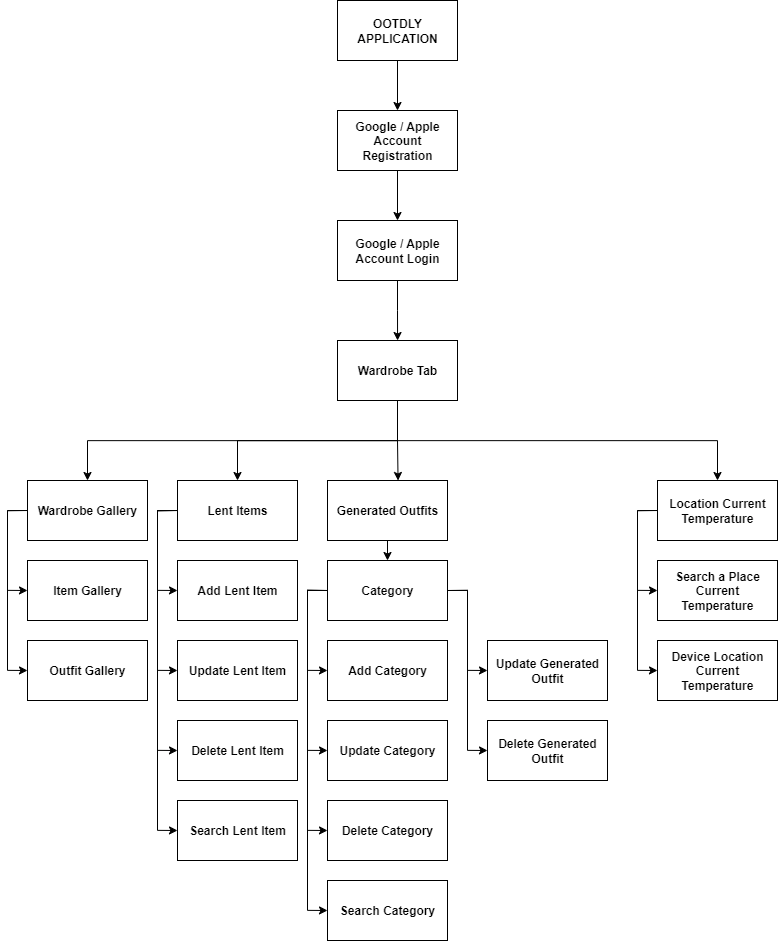

The diagram above was exported from draw.io. Its source (the exported page's mxGraphModel, read from the mxfile embedded in the PNG):
<mxGraphModel dx="2074" dy="1429" grid="1" gridSize="10" guides="1" tooltips="1" connect="1" arrows="1" fold="1" page="1" pageScale="1" pageWidth="850" pageHeight="1100" math="0" shadow="0">
  <root>
    <mxCell id="0" />
    <mxCell id="1" parent="0" />
    <mxCell id="643OM-yPQGKNp9myvmGV-87" style="edgeStyle=orthogonalEdgeStyle;rounded=0;orthogonalLoop=1;jettySize=auto;html=1;exitX=0.5;exitY=1;exitDx=0;exitDy=0;entryX=0.5;entryY=0;entryDx=0;entryDy=0;fontStyle=1" edge="1" parent="1" source="643OM-yPQGKNp9myvmGV-88" target="643OM-yPQGKNp9myvmGV-90">
      <mxGeometry relative="1" as="geometry" />
    </mxCell>
    <mxCell id="643OM-yPQGKNp9myvmGV-88" value="OOTDLY APPLICATION" style="rounded=0;whiteSpace=wrap;html=1;fontStyle=1" vertex="1" parent="1">
      <mxGeometry x="480" y="960" width="120" height="60" as="geometry" />
    </mxCell>
    <mxCell id="643OM-yPQGKNp9myvmGV-89" style="edgeStyle=orthogonalEdgeStyle;rounded=0;orthogonalLoop=1;jettySize=auto;html=1;exitX=0.5;exitY=1;exitDx=0;exitDy=0;entryX=0.5;entryY=0;entryDx=0;entryDy=0;fontStyle=1" edge="1" parent="1" source="643OM-yPQGKNp9myvmGV-90" target="643OM-yPQGKNp9myvmGV-92">
      <mxGeometry relative="1" as="geometry" />
    </mxCell>
    <mxCell id="643OM-yPQGKNp9myvmGV-90" value="Google / Apple Account Registration" style="rounded=0;whiteSpace=wrap;html=1;fontStyle=1" vertex="1" parent="1">
      <mxGeometry x="480" y="1070" width="120" height="60" as="geometry" />
    </mxCell>
    <mxCell id="643OM-yPQGKNp9myvmGV-91" style="edgeStyle=orthogonalEdgeStyle;rounded=0;orthogonalLoop=1;jettySize=auto;html=1;exitX=0.5;exitY=1;exitDx=0;exitDy=0;fontStyle=1" edge="1" parent="1" source="643OM-yPQGKNp9myvmGV-92">
      <mxGeometry relative="1" as="geometry">
        <mxPoint x="540.0588235294117" y="1300" as="targetPoint" />
      </mxGeometry>
    </mxCell>
    <mxCell id="643OM-yPQGKNp9myvmGV-92" value="Google / Apple Account Login" style="rounded=0;whiteSpace=wrap;html=1;fontStyle=1" vertex="1" parent="1">
      <mxGeometry x="480" y="1180" width="120" height="60" as="geometry" />
    </mxCell>
    <mxCell id="643OM-yPQGKNp9myvmGV-93" style="edgeStyle=orthogonalEdgeStyle;rounded=0;orthogonalLoop=1;jettySize=auto;html=1;exitX=0.5;exitY=1;exitDx=0;exitDy=0;entryX=0.5;entryY=0;entryDx=0;entryDy=0;fontStyle=1" edge="1" parent="1" source="643OM-yPQGKNp9myvmGV-96" target="643OM-yPQGKNp9myvmGV-99">
      <mxGeometry relative="1" as="geometry" />
    </mxCell>
    <mxCell id="643OM-yPQGKNp9myvmGV-94" style="edgeStyle=orthogonalEdgeStyle;rounded=0;orthogonalLoop=1;jettySize=auto;html=1;exitX=0.5;exitY=1;exitDx=0;exitDy=0;entryX=0.5;entryY=0;entryDx=0;entryDy=0;fontStyle=1" edge="1" parent="1" source="643OM-yPQGKNp9myvmGV-96" target="643OM-yPQGKNp9myvmGV-104">
      <mxGeometry relative="1" as="geometry" />
    </mxCell>
    <mxCell id="643OM-yPQGKNp9myvmGV-95" style="edgeStyle=orthogonalEdgeStyle;rounded=0;orthogonalLoop=1;jettySize=auto;html=1;exitX=0.5;exitY=1;exitDx=0;exitDy=0;fontStyle=1" edge="1" parent="1" source="643OM-yPQGKNp9myvmGV-96" target="643OM-yPQGKNp9myvmGV-109">
      <mxGeometry relative="1" as="geometry" />
    </mxCell>
    <mxCell id="643OM-yPQGKNp9myvmGV-96" value="Wardrobe Tab" style="rounded=0;whiteSpace=wrap;html=1;fontStyle=1" vertex="1" parent="1">
      <mxGeometry x="480" y="1300" width="120" height="60" as="geometry" />
    </mxCell>
    <mxCell id="643OM-yPQGKNp9myvmGV-97" style="edgeStyle=orthogonalEdgeStyle;rounded=0;orthogonalLoop=1;jettySize=auto;html=1;exitX=0;exitY=0.5;exitDx=0;exitDy=0;entryX=0;entryY=0.5;entryDx=0;entryDy=0;fontStyle=1" edge="1" parent="1" source="643OM-yPQGKNp9myvmGV-99" target="643OM-yPQGKNp9myvmGV-110">
      <mxGeometry relative="1" as="geometry" />
    </mxCell>
    <mxCell id="643OM-yPQGKNp9myvmGV-98" style="edgeStyle=orthogonalEdgeStyle;rounded=0;orthogonalLoop=1;jettySize=auto;html=1;exitX=0;exitY=0.5;exitDx=0;exitDy=0;entryX=0;entryY=0.5;entryDx=0;entryDy=0;fontStyle=1" edge="1" parent="1" source="643OM-yPQGKNp9myvmGV-99" target="643OM-yPQGKNp9myvmGV-111">
      <mxGeometry relative="1" as="geometry" />
    </mxCell>
    <mxCell id="643OM-yPQGKNp9myvmGV-99" value="Wardrobe Gallery" style="rounded=0;whiteSpace=wrap;html=1;fontStyle=1" vertex="1" parent="1">
      <mxGeometry x="170" y="1440" width="120" height="60" as="geometry" />
    </mxCell>
    <mxCell id="643OM-yPQGKNp9myvmGV-100" style="edgeStyle=orthogonalEdgeStyle;rounded=0;orthogonalLoop=1;jettySize=auto;html=1;exitX=0;exitY=0.5;exitDx=0;exitDy=0;entryX=0;entryY=0.5;entryDx=0;entryDy=0;fontStyle=1" edge="1" parent="1" source="643OM-yPQGKNp9myvmGV-104" target="643OM-yPQGKNp9myvmGV-112">
      <mxGeometry relative="1" as="geometry" />
    </mxCell>
    <mxCell id="643OM-yPQGKNp9myvmGV-101" style="edgeStyle=orthogonalEdgeStyle;rounded=0;orthogonalLoop=1;jettySize=auto;html=1;exitX=0;exitY=0.5;exitDx=0;exitDy=0;entryX=0;entryY=0.5;entryDx=0;entryDy=0;fontStyle=1" edge="1" parent="1" source="643OM-yPQGKNp9myvmGV-104" target="643OM-yPQGKNp9myvmGV-113">
      <mxGeometry relative="1" as="geometry" />
    </mxCell>
    <mxCell id="643OM-yPQGKNp9myvmGV-102" style="edgeStyle=orthogonalEdgeStyle;rounded=0;orthogonalLoop=1;jettySize=auto;html=1;exitX=0;exitY=0.5;exitDx=0;exitDy=0;entryX=0;entryY=0.5;entryDx=0;entryDy=0;fontStyle=1" edge="1" parent="1" source="643OM-yPQGKNp9myvmGV-104" target="643OM-yPQGKNp9myvmGV-114">
      <mxGeometry relative="1" as="geometry" />
    </mxCell>
    <mxCell id="643OM-yPQGKNp9myvmGV-103" style="edgeStyle=orthogonalEdgeStyle;rounded=0;orthogonalLoop=1;jettySize=auto;html=1;exitX=0;exitY=0.5;exitDx=0;exitDy=0;entryX=0;entryY=0.5;entryDx=0;entryDy=0;fontStyle=1" edge="1" parent="1" source="643OM-yPQGKNp9myvmGV-104" target="643OM-yPQGKNp9myvmGV-115">
      <mxGeometry relative="1" as="geometry" />
    </mxCell>
    <mxCell id="643OM-yPQGKNp9myvmGV-104" value="Lent Items" style="rounded=0;whiteSpace=wrap;html=1;fontStyle=1" vertex="1" parent="1">
      <mxGeometry x="320" y="1440" width="120" height="60" as="geometry" />
    </mxCell>
    <mxCell id="643OM-yPQGKNp9myvmGV-105" style="edgeStyle=orthogonalEdgeStyle;rounded=0;orthogonalLoop=1;jettySize=auto;html=1;exitX=0.5;exitY=1;exitDx=0;exitDy=0;entryX=0.5;entryY=0;entryDx=0;entryDy=0;fontStyle=1" edge="1" parent="1" source="643OM-yPQGKNp9myvmGV-106" target="643OM-yPQGKNp9myvmGV-126">
      <mxGeometry relative="1" as="geometry" />
    </mxCell>
    <mxCell id="643OM-yPQGKNp9myvmGV-106" value="Generated Outfits" style="rounded=0;whiteSpace=wrap;html=1;fontStyle=1" vertex="1" parent="1">
      <mxGeometry x="470" y="1440" width="120" height="60" as="geometry" />
    </mxCell>
    <mxCell id="643OM-yPQGKNp9myvmGV-107" style="edgeStyle=orthogonalEdgeStyle;rounded=0;orthogonalLoop=1;jettySize=auto;html=1;exitX=0;exitY=0.5;exitDx=0;exitDy=0;entryX=0;entryY=0.5;entryDx=0;entryDy=0;fontStyle=1" edge="1" parent="1" source="643OM-yPQGKNp9myvmGV-109" target="643OM-yPQGKNp9myvmGV-129">
      <mxGeometry relative="1" as="geometry" />
    </mxCell>
    <mxCell id="643OM-yPQGKNp9myvmGV-108" style="edgeStyle=orthogonalEdgeStyle;rounded=0;orthogonalLoop=1;jettySize=auto;html=1;exitX=0;exitY=0.5;exitDx=0;exitDy=0;entryX=0;entryY=0.5;entryDx=0;entryDy=0;fontStyle=1" edge="1" parent="1" source="643OM-yPQGKNp9myvmGV-109" target="643OM-yPQGKNp9myvmGV-130">
      <mxGeometry relative="1" as="geometry" />
    </mxCell>
    <mxCell id="643OM-yPQGKNp9myvmGV-109" value="Location Current Temperature" style="rounded=0;whiteSpace=wrap;html=1;fontStyle=1" vertex="1" parent="1">
      <mxGeometry x="800" y="1440" width="120" height="60" as="geometry" />
    </mxCell>
    <mxCell id="643OM-yPQGKNp9myvmGV-110" value="Item Gallery" style="rounded=0;whiteSpace=wrap;html=1;fontStyle=1" vertex="1" parent="1">
      <mxGeometry x="170" y="1520" width="120" height="60" as="geometry" />
    </mxCell>
    <mxCell id="643OM-yPQGKNp9myvmGV-111" value="Outfit Gallery" style="rounded=0;whiteSpace=wrap;html=1;fontStyle=1" vertex="1" parent="1">
      <mxGeometry x="170" y="1600" width="120" height="60" as="geometry" />
    </mxCell>
    <mxCell id="643OM-yPQGKNp9myvmGV-112" value="Add Lent Item" style="rounded=0;whiteSpace=wrap;html=1;fontStyle=1" vertex="1" parent="1">
      <mxGeometry x="320" y="1520" width="120" height="60" as="geometry" />
    </mxCell>
    <mxCell id="643OM-yPQGKNp9myvmGV-113" value="Update Lent Item" style="rounded=0;whiteSpace=wrap;html=1;fontStyle=1" vertex="1" parent="1">
      <mxGeometry x="320" y="1600" width="120" height="60" as="geometry" />
    </mxCell>
    <mxCell id="643OM-yPQGKNp9myvmGV-114" value="Delete Lent Item" style="rounded=0;whiteSpace=wrap;html=1;fontStyle=1" vertex="1" parent="1">
      <mxGeometry x="320" y="1680" width="120" height="60" as="geometry" />
    </mxCell>
    <mxCell id="643OM-yPQGKNp9myvmGV-115" value="Search Lent Item" style="rounded=0;whiteSpace=wrap;html=1;fontStyle=1" vertex="1" parent="1">
      <mxGeometry x="320" y="1760" width="120" height="60" as="geometry" />
    </mxCell>
    <mxCell id="643OM-yPQGKNp9myvmGV-116" value="Add Category" style="rounded=0;whiteSpace=wrap;html=1;fontStyle=1" vertex="1" parent="1">
      <mxGeometry x="470" y="1600" width="120" height="60" as="geometry" />
    </mxCell>
    <mxCell id="643OM-yPQGKNp9myvmGV-117" value="Update Category" style="rounded=0;whiteSpace=wrap;html=1;fontStyle=1" vertex="1" parent="1">
      <mxGeometry x="470" y="1680" width="120" height="60" as="geometry" />
    </mxCell>
    <mxCell id="643OM-yPQGKNp9myvmGV-118" value="Delete Category" style="rounded=0;whiteSpace=wrap;html=1;fontStyle=1" vertex="1" parent="1">
      <mxGeometry x="470" y="1760" width="120" height="60" as="geometry" />
    </mxCell>
    <mxCell id="643OM-yPQGKNp9myvmGV-119" value="Search Category" style="rounded=0;whiteSpace=wrap;html=1;fontStyle=1" vertex="1" parent="1">
      <mxGeometry x="470" y="1840" width="120" height="60" as="geometry" />
    </mxCell>
    <mxCell id="643OM-yPQGKNp9myvmGV-120" style="edgeStyle=orthogonalEdgeStyle;rounded=0;orthogonalLoop=1;jettySize=auto;html=1;exitX=0;exitY=0.5;exitDx=0;exitDy=0;entryX=0;entryY=0.5;entryDx=0;entryDy=0;fontStyle=1" edge="1" parent="1" source="643OM-yPQGKNp9myvmGV-126" target="643OM-yPQGKNp9myvmGV-116">
      <mxGeometry relative="1" as="geometry" />
    </mxCell>
    <mxCell id="643OM-yPQGKNp9myvmGV-121" style="edgeStyle=orthogonalEdgeStyle;rounded=0;orthogonalLoop=1;jettySize=auto;html=1;exitX=0;exitY=0.5;exitDx=0;exitDy=0;entryX=0;entryY=0.5;entryDx=0;entryDy=0;fontStyle=1" edge="1" parent="1" source="643OM-yPQGKNp9myvmGV-126" target="643OM-yPQGKNp9myvmGV-117">
      <mxGeometry relative="1" as="geometry" />
    </mxCell>
    <mxCell id="643OM-yPQGKNp9myvmGV-122" style="edgeStyle=orthogonalEdgeStyle;rounded=0;orthogonalLoop=1;jettySize=auto;html=1;exitX=0;exitY=0.5;exitDx=0;exitDy=0;entryX=0;entryY=0.5;entryDx=0;entryDy=0;fontStyle=1" edge="1" parent="1" source="643OM-yPQGKNp9myvmGV-126" target="643OM-yPQGKNp9myvmGV-118">
      <mxGeometry relative="1" as="geometry" />
    </mxCell>
    <mxCell id="643OM-yPQGKNp9myvmGV-123" style="edgeStyle=orthogonalEdgeStyle;rounded=0;orthogonalLoop=1;jettySize=auto;html=1;exitX=0;exitY=0.5;exitDx=0;exitDy=0;entryX=0;entryY=0.5;entryDx=0;entryDy=0;fontStyle=1" edge="1" parent="1" source="643OM-yPQGKNp9myvmGV-126" target="643OM-yPQGKNp9myvmGV-119">
      <mxGeometry relative="1" as="geometry" />
    </mxCell>
    <mxCell id="643OM-yPQGKNp9myvmGV-124" style="edgeStyle=orthogonalEdgeStyle;rounded=0;orthogonalLoop=1;jettySize=auto;html=1;exitX=1;exitY=0.5;exitDx=0;exitDy=0;entryX=0;entryY=0.5;entryDx=0;entryDy=0;fontStyle=1" edge="1" parent="1" source="643OM-yPQGKNp9myvmGV-126" target="643OM-yPQGKNp9myvmGV-127">
      <mxGeometry relative="1" as="geometry" />
    </mxCell>
    <mxCell id="643OM-yPQGKNp9myvmGV-125" style="edgeStyle=orthogonalEdgeStyle;rounded=0;orthogonalLoop=1;jettySize=auto;html=1;exitX=1;exitY=0.5;exitDx=0;exitDy=0;entryX=0;entryY=0.5;entryDx=0;entryDy=0;fontStyle=1" edge="1" parent="1" source="643OM-yPQGKNp9myvmGV-126" target="643OM-yPQGKNp9myvmGV-128">
      <mxGeometry relative="1" as="geometry" />
    </mxCell>
    <mxCell id="643OM-yPQGKNp9myvmGV-126" value="Category" style="rounded=0;whiteSpace=wrap;html=1;fontStyle=1" vertex="1" parent="1">
      <mxGeometry x="470" y="1520" width="120" height="60" as="geometry" />
    </mxCell>
    <mxCell id="643OM-yPQGKNp9myvmGV-127" value="Update Generated Outfit" style="rounded=0;whiteSpace=wrap;html=1;fontStyle=1" vertex="1" parent="1">
      <mxGeometry x="630" y="1600" width="120" height="60" as="geometry" />
    </mxCell>
    <mxCell id="643OM-yPQGKNp9myvmGV-128" value="Delete Generated Outfit" style="rounded=0;whiteSpace=wrap;html=1;fontStyle=1" vertex="1" parent="1">
      <mxGeometry x="630" y="1680" width="120" height="60" as="geometry" />
    </mxCell>
    <mxCell id="643OM-yPQGKNp9myvmGV-129" value="Search a Place Current Temperature" style="rounded=0;whiteSpace=wrap;html=1;fontStyle=1" vertex="1" parent="1">
      <mxGeometry x="800" y="1520" width="120" height="60" as="geometry" />
    </mxCell>
    <mxCell id="643OM-yPQGKNp9myvmGV-130" value="Device Location Current Temperature" style="rounded=0;whiteSpace=wrap;html=1;fontStyle=1" vertex="1" parent="1">
      <mxGeometry x="800" y="1600" width="120" height="60" as="geometry" />
    </mxCell>
    <mxCell id="643OM-yPQGKNp9myvmGV-131" style="edgeStyle=orthogonalEdgeStyle;rounded=0;orthogonalLoop=1;jettySize=auto;html=1;exitX=0.5;exitY=1;exitDx=0;exitDy=0;entryX=0.588;entryY=0;entryDx=0;entryDy=0;entryPerimeter=0;fontStyle=1" edge="1" parent="1" source="643OM-yPQGKNp9myvmGV-96" target="643OM-yPQGKNp9myvmGV-106">
      <mxGeometry relative="1" as="geometry" />
    </mxCell>
  </root>
</mxGraphModel>